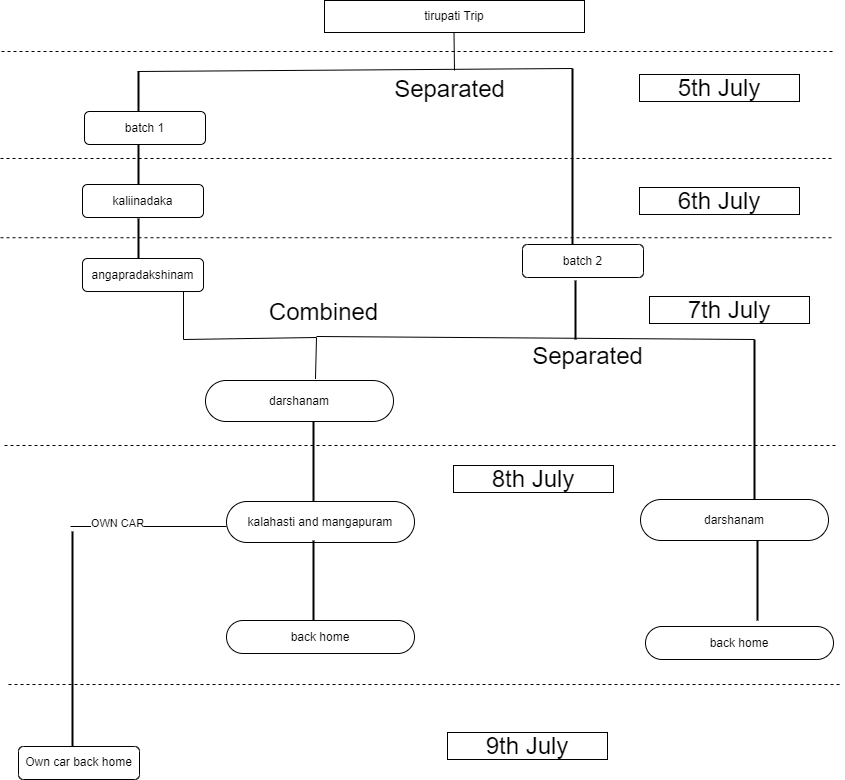

The diagram above was exported from draw.io. Its source (the exported page's mxGraphModel, read from the mxfile embedded in the PNG):
<mxGraphModel dx="1240" dy="607" grid="0" gridSize="10" guides="1" tooltips="1" connect="1" arrows="1" fold="1" page="1" pageScale="1" pageWidth="850" pageHeight="1100" math="0" shadow="0">
  <root>
    <mxCell id="0" />
    <mxCell id="1" parent="0" />
    <mxCell id="jS3AzTwrYhsmKk1EAsNF-1" value="tirupati Trip" style="rounded=0;whiteSpace=wrap;html=1;" vertex="1" parent="1">
      <mxGeometry x="332" y="159" width="260" height="32" as="geometry" />
    </mxCell>
    <mxCell id="jS3AzTwrYhsmKk1EAsNF-2" value="" style="endArrow=none;html=1;rounded=0;" edge="1" parent="1">
      <mxGeometry width="50" height="50" relative="1" as="geometry">
        <mxPoint x="462" y="229" as="sourcePoint" />
        <mxPoint x="461.5" y="191" as="targetPoint" />
      </mxGeometry>
    </mxCell>
    <mxCell id="jS3AzTwrYhsmKk1EAsNF-3" value="" style="endArrow=none;html=1;rounded=0;" edge="1" parent="1">
      <mxGeometry width="50" height="50" relative="1" as="geometry">
        <mxPoint x="145" y="230" as="sourcePoint" />
        <mxPoint x="580" y="227" as="targetPoint" />
      </mxGeometry>
    </mxCell>
    <mxCell id="jS3AzTwrYhsmKk1EAsNF-4" value="" style="line;strokeWidth=2;direction=south;html=1;" vertex="1" parent="1">
      <mxGeometry x="141" y="230" width="10" height="40" as="geometry" />
    </mxCell>
    <mxCell id="jS3AzTwrYhsmKk1EAsNF-5" value="" style="line;strokeWidth=2;direction=south;html=1;" vertex="1" parent="1">
      <mxGeometry x="575" y="227" width="10" height="176" as="geometry" />
    </mxCell>
    <mxCell id="jS3AzTwrYhsmKk1EAsNF-6" value="batch 1" style="rounded=1;whiteSpace=wrap;html=1;" vertex="1" parent="1">
      <mxGeometry x="92" y="270" width="121" height="33" as="geometry" />
    </mxCell>
    <mxCell id="jS3AzTwrYhsmKk1EAsNF-7" value="batch 2" style="rounded=1;whiteSpace=wrap;html=1;" vertex="1" parent="1">
      <mxGeometry x="530" y="403" width="121" height="33" as="geometry" />
    </mxCell>
    <mxCell id="jS3AzTwrYhsmKk1EAsNF-8" value="" style="line;strokeWidth=2;direction=south;html=1;" vertex="1" parent="1">
      <mxGeometry x="141" y="303" width="10" height="40" as="geometry" />
    </mxCell>
    <mxCell id="jS3AzTwrYhsmKk1EAsNF-9" value="kaliinadaka" style="rounded=1;whiteSpace=wrap;html=1;" vertex="1" parent="1">
      <mxGeometry x="90" y="343" width="121" height="33" as="geometry" />
    </mxCell>
    <mxCell id="jS3AzTwrYhsmKk1EAsNF-10" value="" style="line;strokeWidth=2;direction=south;html=1;" vertex="1" parent="1">
      <mxGeometry x="141" y="377" width="10" height="40" as="geometry" />
    </mxCell>
    <mxCell id="jS3AzTwrYhsmKk1EAsNF-11" value="angapradakshinam" style="rounded=1;whiteSpace=wrap;html=1;" vertex="1" parent="1">
      <mxGeometry x="90" y="417" width="121" height="33" as="geometry" />
    </mxCell>
    <mxCell id="jS3AzTwrYhsmKk1EAsNF-17" value="" style="endArrow=none;html=1;rounded=0;entryX=0.585;entryY=-0.036;entryDx=0;entryDy=0;entryPerimeter=0;" edge="1" parent="1" target="jS3AzTwrYhsmKk1EAsNF-18">
      <mxGeometry width="50" height="50" relative="1" as="geometry">
        <mxPoint x="191" y="450" as="sourcePoint" />
        <mxPoint x="256" y="542" as="targetPoint" />
        <Array as="points">
          <mxPoint x="191" y="498" />
          <mxPoint x="324" y="496" />
        </Array>
      </mxGeometry>
    </mxCell>
    <mxCell id="jS3AzTwrYhsmKk1EAsNF-18" value="darshanam" style="rounded=1;whiteSpace=wrap;html=1;arcSize=50;" vertex="1" parent="1">
      <mxGeometry x="213" y="539" width="188" height="41" as="geometry" />
    </mxCell>
    <mxCell id="jS3AzTwrYhsmKk1EAsNF-21" value="" style="line;strokeWidth=2;direction=south;html=1;" vertex="1" parent="1">
      <mxGeometry x="578" y="439" width="10" height="59" as="geometry" />
    </mxCell>
    <mxCell id="jS3AzTwrYhsmKk1EAsNF-23" value="" style="endArrow=none;html=1;rounded=0;" edge="1" parent="1">
      <mxGeometry width="50" height="50" relative="1" as="geometry">
        <mxPoint x="324" y="495" as="sourcePoint" />
        <mxPoint x="762" y="498" as="targetPoint" />
      </mxGeometry>
    </mxCell>
    <mxCell id="jS3AzTwrYhsmKk1EAsNF-24" value="" style="line;strokeWidth=2;direction=south;html=1;" vertex="1" parent="1">
      <mxGeometry x="757" y="498" width="10" height="160" as="geometry" />
    </mxCell>
    <mxCell id="jS3AzTwrYhsmKk1EAsNF-25" value="darshanam" style="rounded=1;whiteSpace=wrap;html=1;arcSize=50;" vertex="1" parent="1">
      <mxGeometry x="648" y="658" width="188" height="41" as="geometry" />
    </mxCell>
    <mxCell id="jS3AzTwrYhsmKk1EAsNF-30" value="" style="edgeStyle=orthogonalEdgeStyle;rounded=0;orthogonalLoop=1;jettySize=auto;html=1;" edge="1" parent="1" source="jS3AzTwrYhsmKk1EAsNF-28" target="jS3AzTwrYhsmKk1EAsNF-29">
      <mxGeometry relative="1" as="geometry" />
    </mxCell>
    <mxCell id="jS3AzTwrYhsmKk1EAsNF-28" value="" style="line;strokeWidth=2;direction=south;html=1;" vertex="1" parent="1">
      <mxGeometry x="316" y="580" width="10" height="80" as="geometry" />
    </mxCell>
    <mxCell id="jS3AzTwrYhsmKk1EAsNF-29" value="kalahasti and mangapuram" style="rounded=1;whiteSpace=wrap;html=1;arcSize=50;" vertex="1" parent="1">
      <mxGeometry x="234" y="660" width="188" height="41" as="geometry" />
    </mxCell>
    <mxCell id="jS3AzTwrYhsmKk1EAsNF-31" value="back home" style="rounded=1;whiteSpace=wrap;html=1;arcSize=50;" vertex="1" parent="1">
      <mxGeometry x="234" y="779" width="188" height="33" as="geometry" />
    </mxCell>
    <mxCell id="jS3AzTwrYhsmKk1EAsNF-32" value="" style="line;strokeWidth=2;direction=south;html=1;" vertex="1" parent="1">
      <mxGeometry x="316" y="699" width="10" height="80" as="geometry" />
    </mxCell>
    <mxCell id="jS3AzTwrYhsmKk1EAsNF-34" value="back home" style="rounded=1;whiteSpace=wrap;html=1;arcSize=50;" vertex="1" parent="1">
      <mxGeometry x="653" y="785" width="188" height="33" as="geometry" />
    </mxCell>
    <mxCell id="jS3AzTwrYhsmKk1EAsNF-35" value="" style="line;strokeWidth=2;direction=south;html=1;" vertex="1" parent="1">
      <mxGeometry x="760" y="699" width="10" height="80" as="geometry" />
    </mxCell>
    <mxCell id="jS3AzTwrYhsmKk1EAsNF-37" value="" style="endArrow=none;dashed=1;html=1;rounded=0;" edge="1" parent="1">
      <mxGeometry width="50" height="50" relative="1" as="geometry">
        <mxPoint x="9" y="210" as="sourcePoint" />
        <mxPoint x="843" y="210" as="targetPoint" />
      </mxGeometry>
    </mxCell>
    <mxCell id="jS3AzTwrYhsmKk1EAsNF-38" value="" style="endArrow=none;dashed=1;html=1;rounded=0;" edge="1" parent="1">
      <mxGeometry width="50" height="50" relative="1" as="geometry">
        <mxPoint x="8" y="317.0000000000001" as="sourcePoint" />
        <mxPoint x="842" y="317.0000000000001" as="targetPoint" />
      </mxGeometry>
    </mxCell>
    <mxCell id="jS3AzTwrYhsmKk1EAsNF-39" value="" style="endArrow=none;dashed=1;html=1;rounded=0;" edge="1" parent="1">
      <mxGeometry width="50" height="50" relative="1" as="geometry">
        <mxPoint x="8" y="396.23" as="sourcePoint" />
        <mxPoint x="842" y="396.23" as="targetPoint" />
      </mxGeometry>
    </mxCell>
    <mxCell id="jS3AzTwrYhsmKk1EAsNF-42" value="" style="endArrow=none;dashed=1;html=1;rounded=0;" edge="1" parent="1">
      <mxGeometry width="50" height="50" relative="1" as="geometry">
        <mxPoint x="12" y="604" as="sourcePoint" />
        <mxPoint x="846" y="604" as="targetPoint" />
      </mxGeometry>
    </mxCell>
    <mxCell id="jS3AzTwrYhsmKk1EAsNF-43" value="" style="endArrow=none;dashed=1;html=1;rounded=0;" edge="1" parent="1">
      <mxGeometry width="50" height="50" relative="1" as="geometry">
        <mxPoint x="16" y="843" as="sourcePoint" />
        <mxPoint x="850" y="843" as="targetPoint" />
      </mxGeometry>
    </mxCell>
    <mxCell id="jS3AzTwrYhsmKk1EAsNF-44" value="" style="endArrow=none;html=1;rounded=0;" edge="1" parent="1">
      <mxGeometry width="50" height="50" relative="1" as="geometry">
        <mxPoint x="78" y="685" as="sourcePoint" />
        <mxPoint x="234" y="685" as="targetPoint" />
      </mxGeometry>
    </mxCell>
    <mxCell id="jS3AzTwrYhsmKk1EAsNF-47" value="OWN CAR" style="edgeLabel;html=1;align=center;verticalAlign=middle;resizable=0;points=[];" vertex="1" connectable="0" parent="jS3AzTwrYhsmKk1EAsNF-44">
      <mxGeometry x="-0.3974" y="4" relative="1" as="geometry">
        <mxPoint x="-1" as="offset" />
      </mxGeometry>
    </mxCell>
    <mxCell id="jS3AzTwrYhsmKk1EAsNF-45" value="" style="line;strokeWidth=2;direction=south;html=1;" vertex="1" parent="1">
      <mxGeometry x="75" y="690" width="10" height="215" as="geometry" />
    </mxCell>
    <mxCell id="jS3AzTwrYhsmKk1EAsNF-46" value="Own car back home" style="rounded=1;whiteSpace=wrap;html=1;" vertex="1" parent="1">
      <mxGeometry x="26" y="905" width="121" height="33" as="geometry" />
    </mxCell>
    <mxCell id="jS3AzTwrYhsmKk1EAsNF-48" value="5th July" style="rounded=0;whiteSpace=wrap;html=1;fontSize=24;" vertex="1" parent="1">
      <mxGeometry x="647" y="233" width="160" height="27" as="geometry" />
    </mxCell>
    <mxCell id="jS3AzTwrYhsmKk1EAsNF-49" value="6th July" style="rounded=0;whiteSpace=wrap;html=1;fontSize=24;" vertex="1" parent="1">
      <mxGeometry x="647" y="346" width="160" height="27" as="geometry" />
    </mxCell>
    <mxCell id="jS3AzTwrYhsmKk1EAsNF-50" value="7th July" style="rounded=0;whiteSpace=wrap;html=1;fontSize=24;" vertex="1" parent="1">
      <mxGeometry x="657" y="455" width="160" height="27" as="geometry" />
    </mxCell>
    <mxCell id="jS3AzTwrYhsmKk1EAsNF-51" value="8th July" style="rounded=0;whiteSpace=wrap;html=1;fontSize=24;" vertex="1" parent="1">
      <mxGeometry x="461" y="624" width="160" height="27" as="geometry" />
    </mxCell>
    <mxCell id="jS3AzTwrYhsmKk1EAsNF-52" value="9th July" style="rounded=0;whiteSpace=wrap;html=1;fontSize=24;" vertex="1" parent="1">
      <mxGeometry x="455" y="891" width="160" height="27" as="geometry" />
    </mxCell>
    <mxCell id="jS3AzTwrYhsmKk1EAsNF-53" value="Separated" style="text;html=1;align=center;verticalAlign=middle;resizable=0;points=[];autosize=1;strokeColor=none;fillColor=none;fontSize=24;" vertex="1" parent="1">
      <mxGeometry x="392" y="227" width="129" height="41" as="geometry" />
    </mxCell>
    <mxCell id="jS3AzTwrYhsmKk1EAsNF-54" value="Separated" style="text;html=1;align=center;verticalAlign=middle;resizable=0;points=[];autosize=1;strokeColor=none;fillColor=none;fontSize=24;" vertex="1" parent="1">
      <mxGeometry x="530" y="494" width="129" height="41" as="geometry" />
    </mxCell>
    <mxCell id="jS3AzTwrYhsmKk1EAsNF-55" value="Combined" style="text;html=1;align=center;verticalAlign=middle;resizable=0;points=[];autosize=1;strokeColor=none;fillColor=none;fontSize=24;" vertex="1" parent="1">
      <mxGeometry x="267" y="450" width="127" height="41" as="geometry" />
    </mxCell>
  </root>
</mxGraphModel>